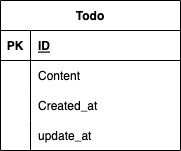

The diagram above was exported from draw.io. Its source (the exported page's mxGraphModel, read from the mxfile embedded in the PNG):
<mxGraphModel dx="548" dy="211" grid="1" gridSize="10" guides="1" tooltips="1" connect="1" arrows="1" fold="1" page="1" pageScale="1" pageWidth="827" pageHeight="1169" math="0" shadow="0">
  <root>
    <mxCell id="0" />
    <mxCell id="1" parent="0" />
    <mxCell id="74" value="Todo" style="shape=table;startSize=30;container=1;collapsible=1;childLayout=tableLayout;fixedRows=1;rowLines=0;fontStyle=1;align=center;resizeLast=1;" vertex="1" parent="1">
      <mxGeometry x="570" y="320" width="180" height="150" as="geometry" />
    </mxCell>
    <mxCell id="75" value="" style="shape=tableRow;horizontal=0;startSize=0;swimlaneHead=0;swimlaneBody=0;fillColor=none;collapsible=0;dropTarget=0;points=[[0,0.5],[1,0.5]];portConstraint=eastwest;top=0;left=0;right=0;bottom=1;" vertex="1" parent="74">
      <mxGeometry y="30" width="180" height="30" as="geometry" />
    </mxCell>
    <mxCell id="76" value="PK" style="shape=partialRectangle;connectable=0;fillColor=none;top=0;left=0;bottom=0;right=0;fontStyle=1;overflow=hidden;" vertex="1" parent="75">
      <mxGeometry width="30" height="30" as="geometry">
        <mxRectangle width="30" height="30" as="alternateBounds" />
      </mxGeometry>
    </mxCell>
    <mxCell id="77" value="ID" style="shape=partialRectangle;connectable=0;fillColor=none;top=0;left=0;bottom=0;right=0;align=left;spacingLeft=6;fontStyle=5;overflow=hidden;" vertex="1" parent="75">
      <mxGeometry x="30" width="150" height="30" as="geometry">
        <mxRectangle width="150" height="30" as="alternateBounds" />
      </mxGeometry>
    </mxCell>
    <mxCell id="78" value="" style="shape=tableRow;horizontal=0;startSize=0;swimlaneHead=0;swimlaneBody=0;fillColor=none;collapsible=0;dropTarget=0;points=[[0,0.5],[1,0.5]];portConstraint=eastwest;top=0;left=0;right=0;bottom=0;" vertex="1" parent="74">
      <mxGeometry y="60" width="180" height="30" as="geometry" />
    </mxCell>
    <mxCell id="79" value="" style="shape=partialRectangle;connectable=0;fillColor=none;top=0;left=0;bottom=0;right=0;editable=1;overflow=hidden;" vertex="1" parent="78">
      <mxGeometry width="30" height="30" as="geometry">
        <mxRectangle width="30" height="30" as="alternateBounds" />
      </mxGeometry>
    </mxCell>
    <mxCell id="80" value="Content" style="shape=partialRectangle;connectable=0;fillColor=none;top=0;left=0;bottom=0;right=0;align=left;spacingLeft=6;overflow=hidden;" vertex="1" parent="78">
      <mxGeometry x="30" width="150" height="30" as="geometry">
        <mxRectangle width="150" height="30" as="alternateBounds" />
      </mxGeometry>
    </mxCell>
    <mxCell id="81" value="" style="shape=tableRow;horizontal=0;startSize=0;swimlaneHead=0;swimlaneBody=0;fillColor=none;collapsible=0;dropTarget=0;points=[[0,0.5],[1,0.5]];portConstraint=eastwest;top=0;left=0;right=0;bottom=0;" vertex="1" parent="74">
      <mxGeometry y="90" width="180" height="30" as="geometry" />
    </mxCell>
    <mxCell id="82" value="" style="shape=partialRectangle;connectable=0;fillColor=none;top=0;left=0;bottom=0;right=0;editable=1;overflow=hidden;" vertex="1" parent="81">
      <mxGeometry width="30" height="30" as="geometry">
        <mxRectangle width="30" height="30" as="alternateBounds" />
      </mxGeometry>
    </mxCell>
    <mxCell id="83" value="Created_at" style="shape=partialRectangle;connectable=0;fillColor=none;top=0;left=0;bottom=0;right=0;align=left;spacingLeft=6;overflow=hidden;" vertex="1" parent="81">
      <mxGeometry x="30" width="150" height="30" as="geometry">
        <mxRectangle width="150" height="30" as="alternateBounds" />
      </mxGeometry>
    </mxCell>
    <mxCell id="84" value="" style="shape=tableRow;horizontal=0;startSize=0;swimlaneHead=0;swimlaneBody=0;fillColor=none;collapsible=0;dropTarget=0;points=[[0,0.5],[1,0.5]];portConstraint=eastwest;top=0;left=0;right=0;bottom=0;" vertex="1" parent="74">
      <mxGeometry y="120" width="180" height="30" as="geometry" />
    </mxCell>
    <mxCell id="85" value="" style="shape=partialRectangle;connectable=0;fillColor=none;top=0;left=0;bottom=0;right=0;editable=1;overflow=hidden;" vertex="1" parent="84">
      <mxGeometry width="30" height="30" as="geometry">
        <mxRectangle width="30" height="30" as="alternateBounds" />
      </mxGeometry>
    </mxCell>
    <mxCell id="86" value="update_at" style="shape=partialRectangle;connectable=0;fillColor=none;top=0;left=0;bottom=0;right=0;align=left;spacingLeft=6;overflow=hidden;" vertex="1" parent="84">
      <mxGeometry x="30" width="150" height="30" as="geometry">
        <mxRectangle width="150" height="30" as="alternateBounds" />
      </mxGeometry>
    </mxCell>
  </root>
</mxGraphModel>